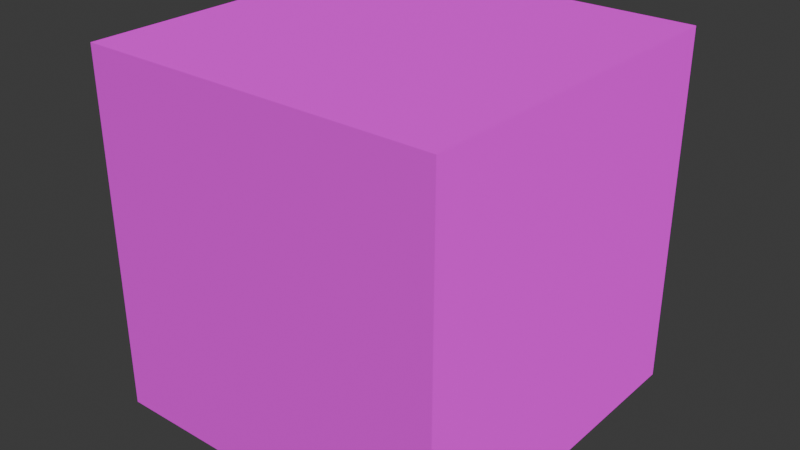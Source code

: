 # Source: TextureSample.blend  (saved by Blender 4.5.91; exported with 4.5.12 LTS)
import bpy
from mathutils import Matrix  # noqa: F401  (used for matrix-valued properties, if any)

bpy.ops.wm.read_factory_settings(use_empty=True)
scene = bpy.context.scene
scene.name = 'Scene'

# ---- collections
col_collection = bpy.data.collections.new('Collection'); scene.collection.children.link(col_collection)

# ---- images (referenced by path relative to the original .blend; pixels are not part of the script)
import os
ASSET_DIR = os.environ.get("B2B_ASSET_DIR", "")  # directory of the original .blend (textures are referenced by path, not embedded)
HERE = os.path.dirname(os.path.abspath(__file__))  # packed textures are extracted next to this script under _unpacked/

def load_image(name, relpath, width, height, colorspace="sRGB"):
    """Load a texture the original file referenced (path relative to the .blend, or extracted next to this script)."""
    p = next((c for c in (os.path.join(HERE, relpath), os.path.join(ASSET_DIR, relpath)) if relpath and os.path.exists(c)), "")
    if p:
        img = bpy.data.images.load(p, check_existing=True)
        img.name = name
    else:  # same state as the original file: an image datablock whose file is absent (Cycles renders it pink)
        img = bpy.data.images.new(name, width, height)
        img.source = "FILE"
        img.filepath = "//" + (relpath or name)
    img.colorspace_settings.name = colorspace
    return img
img_imperial_hangar_panels_jpg = load_image('imperial_hangar_panels.jpg', 'imperial_hangar_panels.jpg', 1024, 1024, 'sRGB')
img_imperial_hangar_panels_normal_png = load_image('imperial_hangar_panels_normal.png', 'imperial_hangar_panels_normal.png', 1024, 1024, 'sRGB')

# ---- materials (node trees are filled in below, after node groups)
mat_material = bpy.data.materials.new('Material')
mat_material.alpha_threshold = 0.0
mat_material.roughness = 0.5
mat_material.line_color = (0.0, 0.0, 0.0, 1.0)

# ---- material node trees
mat_material.use_nodes = True; mat_material.node_tree.nodes.clear()
_N = mat_material.node_tree.nodes; _L = mat_material.node_tree.links
n0 = _N.new('ShaderNodeOutputMaterial'); n0.name = 'Material Output'; n0.location = (200, 100)
n1 = _N.new('ShaderNodeBsdfPrincipled'); n1.name = 'Principled BSDF'; n1.location = (-200, 100)
n1.inputs[2].default_value = 0.7
n1.inputs[3].default_value = 1.45
n2 = _N.new('ShaderNodeTexImage'); n2.name = 'Image Texture'; n2.location = (-535, 340)
n2.image = img_imperial_hangar_panels_jpg
n3 = _N.new('ShaderNodeTexImage'); n3.name = 'Image Texture.001'; n3.location = (-943, 3)
n3.image = img_imperial_hangar_panels_normal_png
_L.new(n1.outputs[0], n0.inputs[0])
_L.new(n2.outputs[0], n1.inputs[0])
_L.new(n3.outputs[0], n1.inputs[5])
n0.is_active_output = True

# ---- world
world_world = bpy.data.worlds.new('World'); scene.world = world_world
world_world.use_nodes = True; world_world.node_tree.nodes.clear()
_N = world_world.node_tree.nodes; _L = world_world.node_tree.links
n0 = _N.new('ShaderNodeOutputWorld'); n0.name = 'World Output'; n0.location = (200, 100)
n1 = _N.new('ShaderNodeBackground'); n1.name = 'Background'; n1.location = (-200, 100)
n1.inputs[0].default_value = (0.05088, 0.05088, 0.05088, 1.0)
_L.new(n1.outputs[0], n0.inputs[0])
n0.is_active_output = True
world_world.color = (0.05088, 0.05088, 0.05088)
world_world.sun_shadow_jitter_overblur = 0.0

# ---- meshes
me_cube_001 = bpy.data.meshes.new('Cube.001')
me_cube_001.from_pydata([(-1.0, -1.0, -1.0), (-1.0, -1.0, 1.0), (-1.0, 1.0, -1.0), (-1.0, 1.0, 1.0), (1.0, -1.0, -1.0), (1.0, -1.0, 1.0), (1.0, 1.0, -1.0), (1.0, 1.0, 1.0)], [], [(0, 1, 3, 2), (2, 3, 7, 6), (6, 7, 5, 4), (4, 5, 1, 0), (2, 6, 4, 0), (7, 3, 1, 5)])
_uv = me_cube_001.uv_layers.new(name='UVMap')
_uv.uv.foreach_set('vector', [0.3333, 0.0, 0.3333, 1.0, 0.0, 1.0, 0.0, 0.0, 0.6667, 0.0, 0.6667, 1.0, 0.3333, 1.0, 0.3333, 0.0, 1.0, 0.0, 1.0, 1.0, 0.6667, 1.0, 0.6667, 0.0, 0.6667, 0.0, 0.6667, 1.0, 0.3333, 1.0, 0.3333, 0.0, 1.0, 1.0, 0.0, 1.0, 0.0, 2.0, 1.0, 2.0, 1.0, 0.0, 1.0, 1.0, 0.0, 1.0, 0.0, 0.0])
me_cube_001.materials.append(mat_material)
me_cube_001.update()

# ---- objects
ob_cube = bpy.data.objects.new('Cube', me_cube_001)

# ---- transforms, parenting, visibility, modifiers, constraints
ob_cube.location = (0.0, 0.0, 0.0)

# ---- collection membership
col_collection.objects.link(ob_cube)

# ---- scene / render settings (as saved in the file)
scene.frame_start = 1; scene.frame_end = 250; scene.frame_set(1)
scene.render.engine = 'BLENDER_EEVEE_NEXT'
bpy.context.view_layer.update()

# ---- added for rendering (the .blend has no active camera and no usable light): camera, sun
cam_auto = bpy.data.cameras.new('AutoCamera')
cam_auto.lens = 50.0
cam_auto.sensor_width = 36.0
cam_auto.clip_end = 1000.0
ob_auto_camera = bpy.data.objects.new('AutoCamera', cam_auto)
scene.collection.objects.link(ob_auto_camera)
ob_auto_camera.location = (3.20507, -3.84609, 2.56406)
ob_auto_camera.rotation_euler = (1.09748, -7.21219e-08, 0.694738)
scene.camera = ob_auto_camera
light_auto_sun = bpy.data.lights.new('AutoSun', 'SUN')
light_auto_sun.energy = 3.0
light_auto_sun.angle = 0.0523599
ob_auto_sun = bpy.data.objects.new('AutoSun', light_auto_sun)
scene.collection.objects.link(ob_auto_sun)
ob_auto_sun.rotation_euler = (0.872665, 0.174533, 0.523599)
bpy.context.view_layer.update()
